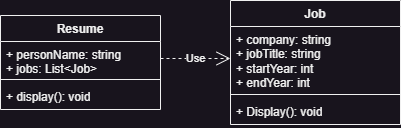

The diagram above was exported from draw.io. Its source (the exported page's mxGraphModel, read from the mxfile embedded in the PNG):
<mxGraphModel dx="1050" dy="780" grid="1" gridSize="10" guides="1" tooltips="1" connect="1" arrows="1" fold="1" page="1" pageScale="1" pageWidth="850" pageHeight="1100" background="none" math="0" shadow="0">
  <root>
    <mxCell id="0" />
    <mxCell id="1" parent="0" />
    <mxCell id="Wqe4_47xoxVWQZ6ozPqK-1" value="Job" style="swimlane;fontStyle=1;align=center;verticalAlign=top;childLayout=stackLayout;horizontal=1;startSize=26;horizontalStack=0;resizeParent=1;resizeParentMax=0;resizeLast=0;collapsible=1;marginBottom=0;whiteSpace=wrap;html=1;" parent="1" vertex="1">
      <mxGeometry x="470" y="255" width="170" height="124" as="geometry">
        <mxRectangle x="160" y="200" width="60" height="30" as="alternateBounds" />
      </mxGeometry>
    </mxCell>
    <mxCell id="Wqe4_47xoxVWQZ6ozPqK-2" value="+ company: string&lt;div&gt;+ jobTitle: string&lt;/div&gt;&lt;div&gt;+ startYear: int&lt;/div&gt;&lt;div&gt;+ endYear: int&lt;/div&gt;" style="text;strokeColor=none;fillColor=none;align=left;verticalAlign=top;spacingLeft=4;spacingRight=4;overflow=hidden;rotatable=0;points=[[0,0.5],[1,0.5]];portConstraint=eastwest;whiteSpace=wrap;html=1;" parent="Wqe4_47xoxVWQZ6ozPqK-1" vertex="1">
      <mxGeometry y="26" width="170" height="64" as="geometry" />
    </mxCell>
    <mxCell id="Wqe4_47xoxVWQZ6ozPqK-3" value="" style="line;strokeWidth=1;fillColor=none;align=left;verticalAlign=middle;spacingTop=-1;spacingLeft=3;spacingRight=3;rotatable=0;labelPosition=right;points=[];portConstraint=eastwest;strokeColor=inherit;" parent="Wqe4_47xoxVWQZ6ozPqK-1" vertex="1">
      <mxGeometry y="90" width="170" height="8" as="geometry" />
    </mxCell>
    <mxCell id="Wqe4_47xoxVWQZ6ozPqK-4" value="+ Display(): void" style="text;strokeColor=none;fillColor=none;align=left;verticalAlign=top;spacingLeft=4;spacingRight=4;overflow=hidden;rotatable=0;points=[[0,0.5],[1,0.5]];portConstraint=eastwest;whiteSpace=wrap;html=1;" parent="Wqe4_47xoxVWQZ6ozPqK-1" vertex="1">
      <mxGeometry y="98" width="170" height="26" as="geometry" />
    </mxCell>
    <mxCell id="Wqe4_47xoxVWQZ6ozPqK-5" value="Resume" style="swimlane;fontStyle=1;align=center;verticalAlign=top;childLayout=stackLayout;horizontal=1;startSize=26;horizontalStack=0;resizeParent=1;resizeParentMax=0;resizeLast=0;collapsible=1;marginBottom=0;whiteSpace=wrap;html=1;" parent="1" vertex="1">
      <mxGeometry x="240" y="270" width="160" height="94" as="geometry">
        <mxRectangle x="160" y="270" width="90" height="30" as="alternateBounds" />
      </mxGeometry>
    </mxCell>
    <mxCell id="Wqe4_47xoxVWQZ6ozPqK-6" value="+ personName: string&lt;div&gt;+ jobs: List&amp;lt;Job&amp;gt;&lt;/div&gt;" style="text;strokeColor=none;fillColor=none;align=left;verticalAlign=top;spacingLeft=4;spacingRight=4;overflow=hidden;rotatable=0;points=[[0,0.5],[1,0.5]];portConstraint=eastwest;whiteSpace=wrap;html=1;" parent="Wqe4_47xoxVWQZ6ozPqK-5" vertex="1">
      <mxGeometry y="26" width="160" height="34" as="geometry" />
    </mxCell>
    <mxCell id="Wqe4_47xoxVWQZ6ozPqK-7" value="" style="line;strokeWidth=1;fillColor=none;align=left;verticalAlign=middle;spacingTop=-1;spacingLeft=3;spacingRight=3;rotatable=0;labelPosition=right;points=[];portConstraint=eastwest;strokeColor=inherit;" parent="Wqe4_47xoxVWQZ6ozPqK-5" vertex="1">
      <mxGeometry y="60" width="160" height="8" as="geometry" />
    </mxCell>
    <mxCell id="Wqe4_47xoxVWQZ6ozPqK-8" value="+ display(): void" style="text;strokeColor=none;fillColor=none;align=left;verticalAlign=top;spacingLeft=4;spacingRight=4;overflow=hidden;rotatable=0;points=[[0,0.5],[1,0.5]];portConstraint=eastwest;whiteSpace=wrap;html=1;" parent="Wqe4_47xoxVWQZ6ozPqK-5" vertex="1">
      <mxGeometry y="68" width="160" height="26" as="geometry" />
    </mxCell>
    <mxCell id="Wqe4_47xoxVWQZ6ozPqK-9" value="Use" style="endArrow=open;endSize=12;dashed=1;html=1;rounded=0;entryX=0;entryY=0.5;entryDx=0;entryDy=0;exitX=1;exitY=0.5;exitDx=0;exitDy=0;" parent="1" source="Wqe4_47xoxVWQZ6ozPqK-6" target="Wqe4_47xoxVWQZ6ozPqK-2" edge="1">
      <mxGeometry width="160" relative="1" as="geometry">
        <mxPoint x="380" y="310" as="sourcePoint" />
        <mxPoint x="540" y="342" as="targetPoint" />
      </mxGeometry>
    </mxCell>
  </root>
</mxGraphModel>